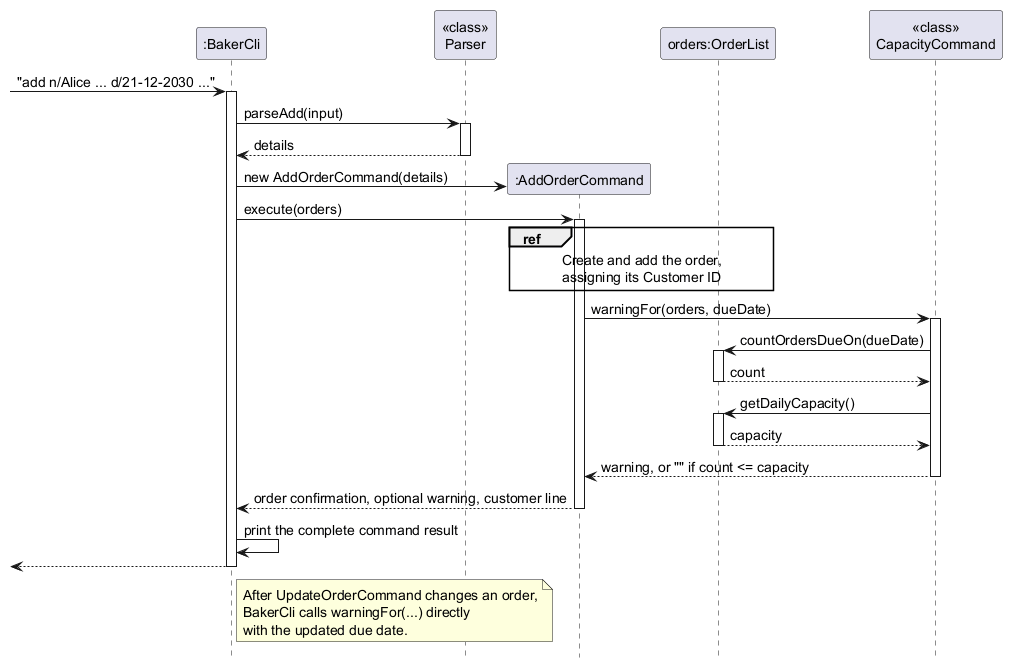

The diagram above was rendered by PlantUML. Its source (embedded in the PNG):
@startuml
!pragma layout smetana
skinparam shadowing false
skinparam defaultFontSize 14
hide footbox

participant ":BakerCli" as Cli
participant "<<class>>\nParser" as Parser
participant ":AddOrderCommand" as Add
participant "orders:OrderList" as Orders
participant "<<class>>\nCapacityCommand" as Cap

[-> Cli : "add n/Alice ... d/21-12-2030 ..."
activate Cli
Cli -> Parser : parseAdd(input)
activate Parser
Parser --> Cli : details
deactivate Parser
create Add
Cli -> Add : new AddOrderCommand(details)
Cli -> Add : execute(orders)
activate Add
ref over Add, Orders : Create and add the order,\nassigning its Customer ID
Add -> Cap : warningFor(orders, dueDate)
activate Cap
Cap -> Orders : countOrdersDueOn(dueDate)
activate Orders
Orders --> Cap : count
deactivate Orders
Cap -> Orders : getDailyCapacity()
activate Orders
Orders --> Cap : capacity
deactivate Orders
Cap --> Add : warning, or "" if count <= capacity
deactivate Cap
Add --> Cli : order confirmation, optional warning, customer line
deactivate Add

Cli -> Cli : print the complete command result
[<-- Cli
deactivate Cli

note right of Cli
  After UpdateOrderCommand changes an order,
  BakerCli calls warningFor(...) directly
  with the updated due date.
end note
@enduml